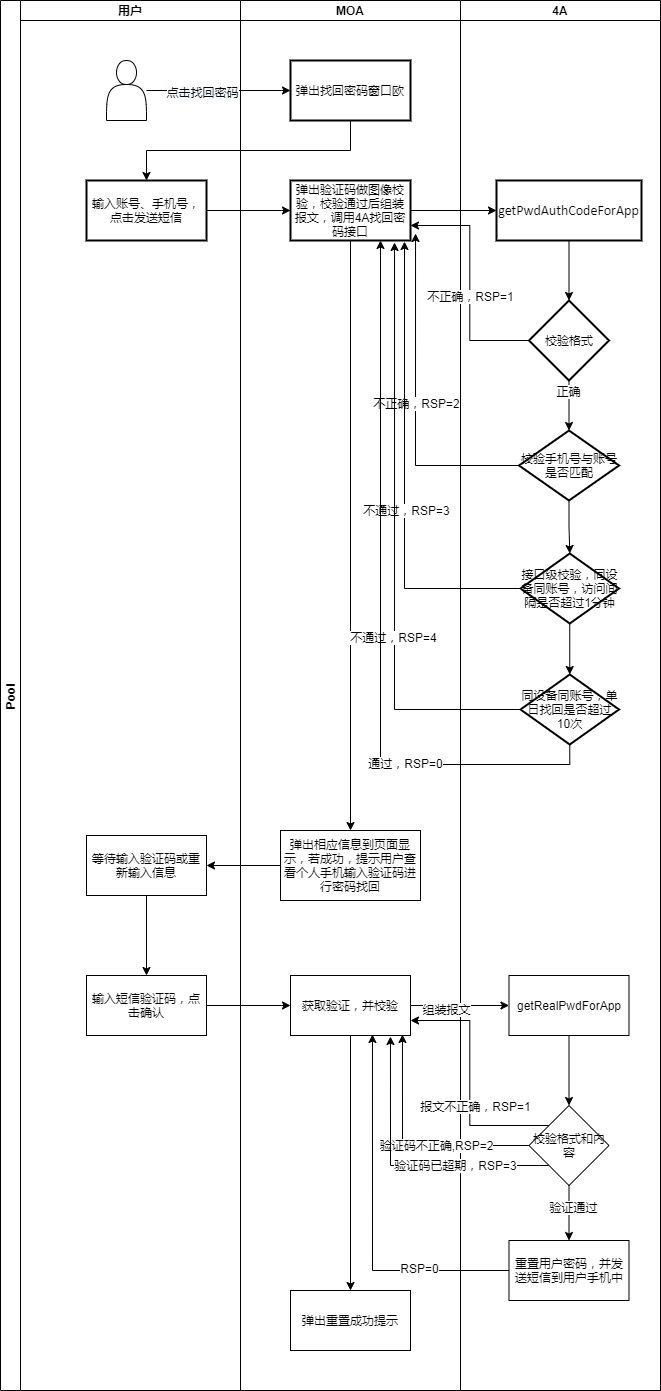

The diagram above was exported from draw.io. Its source (the exported page's mxGraphModel, read from the mxfile embedded in the PNG):
<mxGraphModel dx="942" dy="565" grid="1" gridSize="10" guides="1" tooltips="1" connect="1" arrows="1" fold="1" page="1" pageScale="1" pageWidth="827" pageHeight="1169" math="0" shadow="0">
  <root>
    <mxCell id="FuUYy8-Zn2iDIKLhHMj8-0" />
    <mxCell id="FuUYy8-Zn2iDIKLhHMj8-1" parent="FuUYy8-Zn2iDIKLhHMj8-0" />
    <mxCell id="IIP4rIuuYUn2ihaWNvCv-37" value="Pool" style="swimlane;childLayout=stackLayout;resizeParent=1;resizeParentMax=0;startSize=20;horizontal=0;horizontalStack=1;" vertex="1" parent="FuUYy8-Zn2iDIKLhHMj8-1">
      <mxGeometry x="70" y="80" width="660" height="1390" as="geometry" />
    </mxCell>
    <mxCell id="IIP4rIuuYUn2ihaWNvCv-56" value="用户" style="swimlane;startSize=20;" vertex="1" parent="IIP4rIuuYUn2ihaWNvCv-37">
      <mxGeometry x="20" width="220" height="1390" as="geometry" />
    </mxCell>
    <mxCell id="IIP4rIuuYUn2ihaWNvCv-60" value="" style="shape=actor;whiteSpace=wrap;html=1;" vertex="1" parent="IIP4rIuuYUn2ihaWNvCv-56">
      <mxGeometry x="86" y="60" width="40" height="60" as="geometry" />
    </mxCell>
    <mxCell id="IIP4rIuuYUn2ihaWNvCv-44" value="输入账号、手机号，点击发送短信" style="whiteSpace=wrap;html=1;strokeWidth=2;" vertex="1" parent="IIP4rIuuYUn2ihaWNvCv-56">
      <mxGeometry x="66" y="180" width="120" height="60" as="geometry" />
    </mxCell>
    <mxCell id="IIP4rIuuYUn2ihaWNvCv-93" value="等待输入验证码或重新输入信息" style="whiteSpace=wrap;html=1;rounded=0;" vertex="1" parent="IIP4rIuuYUn2ihaWNvCv-56">
      <mxGeometry x="66" y="835" width="120" height="60" as="geometry" />
    </mxCell>
    <mxCell id="IIP4rIuuYUn2ihaWNvCv-38" value="MOA" style="swimlane;startSize=20;" vertex="1" parent="IIP4rIuuYUn2ihaWNvCv-37">
      <mxGeometry x="240" width="220" height="1390" as="geometry" />
    </mxCell>
    <mxCell id="IIP4rIuuYUn2ihaWNvCv-42" value="弹出找回密码窗口欧" style="whiteSpace=wrap;html=1;strokeWidth=2;" vertex="1" parent="IIP4rIuuYUn2ihaWNvCv-38">
      <mxGeometry x="50" y="60" width="120" height="60" as="geometry" />
    </mxCell>
    <mxCell id="IIP4rIuuYUn2ihaWNvCv-91" style="edgeStyle=orthogonalEdgeStyle;rounded=0;orthogonalLoop=1;jettySize=auto;html=1;" edge="1" parent="IIP4rIuuYUn2ihaWNvCv-38" source="IIP4rIuuYUn2ihaWNvCv-48" target="IIP4rIuuYUn2ihaWNvCv-90">
      <mxGeometry relative="1" as="geometry" />
    </mxCell>
    <mxCell id="IIP4rIuuYUn2ihaWNvCv-48" value="弹出验证码做图像校验，校验通过后组装报文，调用4A找回密码接口" style="whiteSpace=wrap;html=1;strokeWidth=2;" vertex="1" parent="IIP4rIuuYUn2ihaWNvCv-38">
      <mxGeometry x="50" y="180" width="120" height="60" as="geometry" />
    </mxCell>
    <mxCell id="IIP4rIuuYUn2ihaWNvCv-90" value="弹出相应信息到页面显示，若成功，提示用户查看个人手机输入验证码进行密码找回" style="rounded=0;whiteSpace=wrap;html=1;" vertex="1" parent="IIP4rIuuYUn2ihaWNvCv-38">
      <mxGeometry x="40" y="830" width="140" height="70" as="geometry" />
    </mxCell>
    <mxCell id="IIP4rIuuYUn2ihaWNvCv-100" value="获取验证，并校验" style="whiteSpace=wrap;html=1;rounded=0;" vertex="1" parent="IIP4rIuuYUn2ihaWNvCv-38">
      <mxGeometry x="50" y="975" width="120" height="60" as="geometry" />
    </mxCell>
    <mxCell id="IIP4rIuuYUn2ihaWNvCv-124" value="弹出重置成功提示" style="rounded=0;whiteSpace=wrap;html=1;" vertex="1" parent="IIP4rIuuYUn2ihaWNvCv-38">
      <mxGeometry x="50" y="1290" width="120" height="60" as="geometry" />
    </mxCell>
    <mxCell id="IIP4rIuuYUn2ihaWNvCv-123" style="edgeStyle=orthogonalEdgeStyle;rounded=0;orthogonalLoop=1;jettySize=auto;html=1;" edge="1" parent="IIP4rIuuYUn2ihaWNvCv-38" source="IIP4rIuuYUn2ihaWNvCv-100" target="IIP4rIuuYUn2ihaWNvCv-124">
      <mxGeometry relative="1" as="geometry">
        <mxPoint x="110" y="1290" as="targetPoint" />
      </mxGeometry>
    </mxCell>
    <mxCell id="IIP4rIuuYUn2ihaWNvCv-39" value="4A" style="swimlane;startSize=20;" vertex="1" parent="IIP4rIuuYUn2ihaWNvCv-37">
      <mxGeometry x="460" width="200" height="1390" as="geometry" />
    </mxCell>
    <mxCell id="IIP4rIuuYUn2ihaWNvCv-50" value="&lt;p class=&quot;MsoNormal&quot;&gt;&lt;a href=&quot;http://123.126.34.176:20214/WS4A/token/checkBwdaToken?args=xxx&quot;&gt;&lt;span style=&quot;font-size: 10.5000pt&quot;&gt;&lt;font face=&quot;Calibri&quot;&gt;get&lt;/font&gt;&lt;/span&gt;&lt;/a&gt;&lt;span style=&quot;font-size: 10.5000pt&quot;&gt;&lt;font face=&quot;Calibri&quot;&gt;PwdAuthCodeForApp&lt;/font&gt;&lt;/span&gt;&lt;/p&gt;" style="whiteSpace=wrap;html=1;strokeWidth=2;" vertex="1" parent="IIP4rIuuYUn2ihaWNvCv-39">
      <mxGeometry x="36" y="180" width="145" height="60" as="geometry" />
    </mxCell>
    <mxCell id="IIP4rIuuYUn2ihaWNvCv-72" style="edgeStyle=orthogonalEdgeStyle;rounded=0;orthogonalLoop=1;jettySize=auto;html=1;entryX=0.5;entryY=0;entryDx=0;entryDy=0;entryPerimeter=0;" edge="1" parent="IIP4rIuuYUn2ihaWNvCv-39" source="IIP4rIuuYUn2ihaWNvCv-54" target="IIP4rIuuYUn2ihaWNvCv-70">
      <mxGeometry relative="1" as="geometry" />
    </mxCell>
    <mxCell id="IIP4rIuuYUn2ihaWNvCv-73" value="正确" style="edgeLabel;html=1;align=center;verticalAlign=middle;resizable=0;points=[];" vertex="1" connectable="0" parent="IIP4rIuuYUn2ihaWNvCv-72">
      <mxGeometry x="-0.6" y="-1" relative="1" as="geometry">
        <mxPoint as="offset" />
      </mxGeometry>
    </mxCell>
    <mxCell id="IIP4rIuuYUn2ihaWNvCv-54" value="&lt;span&gt;校验格式&lt;/span&gt;" style="rhombus;whiteSpace=wrap;html=1;strokeWidth=2;" vertex="1" parent="IIP4rIuuYUn2ihaWNvCv-39">
      <mxGeometry x="68.5" y="300" width="80" height="80" as="geometry" />
    </mxCell>
    <mxCell id="IIP4rIuuYUn2ihaWNvCv-55" value="" style="edgeStyle=orthogonalEdgeStyle;rounded=0;orthogonalLoop=1;jettySize=auto;html=1;" edge="1" parent="IIP4rIuuYUn2ihaWNvCv-39" source="IIP4rIuuYUn2ihaWNvCv-50" target="IIP4rIuuYUn2ihaWNvCv-54">
      <mxGeometry relative="1" as="geometry" />
    </mxCell>
    <mxCell id="IIP4rIuuYUn2ihaWNvCv-79" value="" style="edgeStyle=orthogonalEdgeStyle;rounded=0;orthogonalLoop=1;jettySize=auto;html=1;" edge="1" parent="IIP4rIuuYUn2ihaWNvCv-39" source="IIP4rIuuYUn2ihaWNvCv-70" target="IIP4rIuuYUn2ihaWNvCv-78">
      <mxGeometry relative="1" as="geometry" />
    </mxCell>
    <mxCell id="IIP4rIuuYUn2ihaWNvCv-70" value="校验手机号与账号是否匹配" style="strokeWidth=2;html=1;shape=mxgraph.flowchart.decision;whiteSpace=wrap;" vertex="1" parent="IIP4rIuuYUn2ihaWNvCv-39">
      <mxGeometry x="58.5" y="430" width="100" height="70" as="geometry" />
    </mxCell>
    <mxCell id="IIP4rIuuYUn2ihaWNvCv-78" value="接口级校验，同设备同账号，访问间隔是否超过1分钟" style="strokeWidth=2;html=1;shape=mxgraph.flowchart.decision;whiteSpace=wrap;" vertex="1" parent="IIP4rIuuYUn2ihaWNvCv-39">
      <mxGeometry x="60" y="553" width="98.5" height="70" as="geometry" />
    </mxCell>
    <mxCell id="IIP4rIuuYUn2ihaWNvCv-104" value="getRealPwdForApp" style="whiteSpace=wrap;html=1;rounded=0;" vertex="1" parent="IIP4rIuuYUn2ihaWNvCv-39">
      <mxGeometry x="48.5" y="975" width="120" height="60" as="geometry" />
    </mxCell>
    <mxCell id="IIP4rIuuYUn2ihaWNvCv-118" value="重置用户密码，并发送短信到用户手机中" style="whiteSpace=wrap;html=1;rounded=0;" vertex="1" parent="IIP4rIuuYUn2ihaWNvCv-39">
      <mxGeometry x="48.5" y="1240" width="120" height="60" as="geometry" />
    </mxCell>
    <mxCell id="IIP4rIuuYUn2ihaWNvCv-61" style="edgeStyle=orthogonalEdgeStyle;rounded=0;orthogonalLoop=1;jettySize=auto;html=1;entryX=0;entryY=0.5;entryDx=0;entryDy=0;" edge="1" parent="IIP4rIuuYUn2ihaWNvCv-37" source="IIP4rIuuYUn2ihaWNvCv-60" target="IIP4rIuuYUn2ihaWNvCv-42">
      <mxGeometry relative="1" as="geometry" />
    </mxCell>
    <mxCell id="IIP4rIuuYUn2ihaWNvCv-64" value="&lt;span style=&quot;font-size: 12px ; background-color: rgb(248 , 249 , 250)&quot;&gt;点击找回密码&lt;/span&gt;" style="edgeLabel;html=1;align=center;verticalAlign=middle;resizable=0;points=[];" vertex="1" connectable="0" parent="IIP4rIuuYUn2ihaWNvCv-61">
      <mxGeometry x="-0.2361" y="-1" relative="1" as="geometry">
        <mxPoint as="offset" />
      </mxGeometry>
    </mxCell>
    <mxCell id="IIP4rIuuYUn2ihaWNvCv-65" style="edgeStyle=orthogonalEdgeStyle;rounded=0;orthogonalLoop=1;jettySize=auto;html=1;entryX=0.5;entryY=0;entryDx=0;entryDy=0;exitX=0.5;exitY=1;exitDx=0;exitDy=0;" edge="1" parent="IIP4rIuuYUn2ihaWNvCv-37" source="IIP4rIuuYUn2ihaWNvCv-42" target="IIP4rIuuYUn2ihaWNvCv-44">
      <mxGeometry relative="1" as="geometry" />
    </mxCell>
    <mxCell id="IIP4rIuuYUn2ihaWNvCv-49" value="" style="edgeStyle=orthogonalEdgeStyle;rounded=0;orthogonalLoop=1;jettySize=auto;html=1;" edge="1" parent="IIP4rIuuYUn2ihaWNvCv-37" source="IIP4rIuuYUn2ihaWNvCv-44" target="IIP4rIuuYUn2ihaWNvCv-48">
      <mxGeometry relative="1" as="geometry" />
    </mxCell>
    <mxCell id="IIP4rIuuYUn2ihaWNvCv-51" value="" style="edgeStyle=orthogonalEdgeStyle;rounded=0;orthogonalLoop=1;jettySize=auto;html=1;" edge="1" parent="IIP4rIuuYUn2ihaWNvCv-37" source="IIP4rIuuYUn2ihaWNvCv-48" target="IIP4rIuuYUn2ihaWNvCv-50">
      <mxGeometry relative="1" as="geometry" />
    </mxCell>
    <mxCell id="IIP4rIuuYUn2ihaWNvCv-66" style="edgeStyle=orthogonalEdgeStyle;rounded=0;orthogonalLoop=1;jettySize=auto;html=1;entryX=1;entryY=0.75;entryDx=0;entryDy=0;" edge="1" parent="IIP4rIuuYUn2ihaWNvCv-37" source="IIP4rIuuYUn2ihaWNvCv-54" target="IIP4rIuuYUn2ihaWNvCv-48">
      <mxGeometry relative="1" as="geometry" />
    </mxCell>
    <mxCell id="IIP4rIuuYUn2ihaWNvCv-67" value="不正确，RSP=1" style="edgeLabel;html=1;align=center;verticalAlign=middle;resizable=0;points=[];" vertex="1" connectable="0" parent="IIP4rIuuYUn2ihaWNvCv-66">
      <mxGeometry x="-0.1075" relative="1" as="geometry">
        <mxPoint as="offset" />
      </mxGeometry>
    </mxCell>
    <mxCell id="IIP4rIuuYUn2ihaWNvCv-74" style="edgeStyle=orthogonalEdgeStyle;rounded=0;orthogonalLoop=1;jettySize=auto;html=1;exitX=0;exitY=0.5;exitDx=0;exitDy=0;exitPerimeter=0;entryX=1.042;entryY=0.883;entryDx=0;entryDy=0;entryPerimeter=0;" edge="1" parent="IIP4rIuuYUn2ihaWNvCv-37" source="IIP4rIuuYUn2ihaWNvCv-70" target="IIP4rIuuYUn2ihaWNvCv-48">
      <mxGeometry relative="1" as="geometry" />
    </mxCell>
    <mxCell id="IIP4rIuuYUn2ihaWNvCv-75" value="不正确，RSP=2" style="edgeLabel;html=1;align=center;verticalAlign=middle;resizable=0;points=[];" vertex="1" connectable="0" parent="IIP4rIuuYUn2ihaWNvCv-74">
      <mxGeometry x="-0.0153" relative="1" as="geometry">
        <mxPoint y="-1" as="offset" />
      </mxGeometry>
    </mxCell>
    <mxCell id="IIP4rIuuYUn2ihaWNvCv-81" style="edgeStyle=orthogonalEdgeStyle;rounded=0;orthogonalLoop=1;jettySize=auto;html=1;entryX=0.95;entryY=1.017;entryDx=0;entryDy=0;entryPerimeter=0;" edge="1" parent="IIP4rIuuYUn2ihaWNvCv-37" source="IIP4rIuuYUn2ihaWNvCv-78" target="IIP4rIuuYUn2ihaWNvCv-48">
      <mxGeometry relative="1" as="geometry">
        <mxPoint x="386" y="250" as="targetPoint" />
      </mxGeometry>
    </mxCell>
    <mxCell id="IIP4rIuuYUn2ihaWNvCv-82" value="不通过，RSP=3" style="edgeLabel;html=1;align=center;verticalAlign=middle;resizable=0;points=[];" vertex="1" connectable="0" parent="IIP4rIuuYUn2ihaWNvCv-81">
      <mxGeometry x="-0.1573" y="-1" relative="1" as="geometry">
        <mxPoint as="offset" />
      </mxGeometry>
    </mxCell>
    <mxCell id="IIP4rIuuYUn2ihaWNvCv-94" value="" style="edgeStyle=orthogonalEdgeStyle;rounded=0;orthogonalLoop=1;jettySize=auto;html=1;" edge="1" parent="IIP4rIuuYUn2ihaWNvCv-37" source="IIP4rIuuYUn2ihaWNvCv-90" target="IIP4rIuuYUn2ihaWNvCv-93">
      <mxGeometry relative="1" as="geometry" />
    </mxCell>
    <mxCell id="IIP4rIuuYUn2ihaWNvCv-105" value="" style="edgeStyle=orthogonalEdgeStyle;rounded=0;orthogonalLoop=1;jettySize=auto;html=1;" edge="1" parent="IIP4rIuuYUn2ihaWNvCv-37" source="IIP4rIuuYUn2ihaWNvCv-100" target="IIP4rIuuYUn2ihaWNvCv-104">
      <mxGeometry relative="1" as="geometry" />
    </mxCell>
    <mxCell id="IIP4rIuuYUn2ihaWNvCv-106" value="组装报文" style="edgeLabel;html=1;align=center;verticalAlign=middle;resizable=0;points=[];" vertex="1" connectable="0" parent="IIP4rIuuYUn2ihaWNvCv-105">
      <mxGeometry x="-0.2893" y="-3" relative="1" as="geometry">
        <mxPoint as="offset" />
      </mxGeometry>
    </mxCell>
    <mxCell id="IIP4rIuuYUn2ihaWNvCv-121" style="edgeStyle=orthogonalEdgeStyle;rounded=0;orthogonalLoop=1;jettySize=auto;html=1;entryX=0.683;entryY=0.983;entryDx=0;entryDy=0;entryPerimeter=0;" edge="1" parent="IIP4rIuuYUn2ihaWNvCv-37" source="IIP4rIuuYUn2ihaWNvCv-118" target="IIP4rIuuYUn2ihaWNvCv-100">
      <mxGeometry relative="1" as="geometry" />
    </mxCell>
    <mxCell id="IIP4rIuuYUn2ihaWNvCv-122" value="RSP=0" style="edgeLabel;html=1;align=center;verticalAlign=middle;resizable=0;points=[];" vertex="1" connectable="0" parent="IIP4rIuuYUn2ihaWNvCv-121">
      <mxGeometry x="-0.5095" y="-3" relative="1" as="geometry">
        <mxPoint x="1" as="offset" />
      </mxGeometry>
    </mxCell>
    <mxCell id="IIP4rIuuYUn2ihaWNvCv-85" style="edgeStyle=orthogonalEdgeStyle;rounded=0;orthogonalLoop=1;jettySize=auto;html=1;entryX=0.867;entryY=1.033;entryDx=0;entryDy=0;entryPerimeter=0;" edge="1" parent="FuUYy8-Zn2iDIKLhHMj8-1" source="IIP4rIuuYUn2ihaWNvCv-83" target="IIP4rIuuYUn2ihaWNvCv-48">
      <mxGeometry relative="1" as="geometry" />
    </mxCell>
    <mxCell id="IIP4rIuuYUn2ihaWNvCv-86" value="不通过，RSP=4" style="edgeLabel;html=1;align=center;verticalAlign=middle;resizable=0;points=[];" vertex="1" connectable="0" parent="IIP4rIuuYUn2ihaWNvCv-85">
      <mxGeometry x="-0.3334" y="2" relative="1" as="geometry">
        <mxPoint as="offset" />
      </mxGeometry>
    </mxCell>
    <mxCell id="IIP4rIuuYUn2ihaWNvCv-87" style="edgeStyle=orthogonalEdgeStyle;rounded=0;orthogonalLoop=1;jettySize=auto;html=1;exitX=0.5;exitY=1;exitDx=0;exitDy=0;exitPerimeter=0;entryX=0.75;entryY=1;entryDx=0;entryDy=0;" edge="1" parent="FuUYy8-Zn2iDIKLhHMj8-1" source="IIP4rIuuYUn2ihaWNvCv-83" target="IIP4rIuuYUn2ihaWNvCv-48">
      <mxGeometry relative="1" as="geometry">
        <mxPoint x="396" y="330" as="targetPoint" />
      </mxGeometry>
    </mxCell>
    <mxCell id="IIP4rIuuYUn2ihaWNvCv-88" value="通过，RSP=0" style="edgeLabel;html=1;align=center;verticalAlign=middle;resizable=0;points=[];" vertex="1" connectable="0" parent="IIP4rIuuYUn2ihaWNvCv-87">
      <mxGeometry x="-0.4962" y="-2" relative="1" as="geometry">
        <mxPoint as="offset" />
      </mxGeometry>
    </mxCell>
    <mxCell id="IIP4rIuuYUn2ihaWNvCv-83" value="同设备同账号，单日找回是否超过10次" style="strokeWidth=2;html=1;shape=mxgraph.flowchart.decision;whiteSpace=wrap;" vertex="1" parent="FuUYy8-Zn2iDIKLhHMj8-1">
      <mxGeometry x="590" y="754" width="98.5" height="70" as="geometry" />
    </mxCell>
    <mxCell id="IIP4rIuuYUn2ihaWNvCv-84" value="" style="edgeStyle=orthogonalEdgeStyle;rounded=0;orthogonalLoop=1;jettySize=auto;html=1;" edge="1" parent="FuUYy8-Zn2iDIKLhHMj8-1" source="IIP4rIuuYUn2ihaWNvCv-78" target="IIP4rIuuYUn2ihaWNvCv-83">
      <mxGeometry relative="1" as="geometry" />
    </mxCell>
    <mxCell id="IIP4rIuuYUn2ihaWNvCv-101" value="" style="edgeStyle=orthogonalEdgeStyle;rounded=0;orthogonalLoop=1;jettySize=auto;html=1;" edge="1" parent="FuUYy8-Zn2iDIKLhHMj8-1" source="IIP4rIuuYUn2ihaWNvCv-97" target="IIP4rIuuYUn2ihaWNvCv-100">
      <mxGeometry relative="1" as="geometry" />
    </mxCell>
    <mxCell id="IIP4rIuuYUn2ihaWNvCv-97" value="输入短信验证码，点击确认" style="whiteSpace=wrap;html=1;rounded=0;" vertex="1" parent="FuUYy8-Zn2iDIKLhHMj8-1">
      <mxGeometry x="156" y="1055" width="120" height="60" as="geometry" />
    </mxCell>
    <mxCell id="IIP4rIuuYUn2ihaWNvCv-98" value="" style="edgeStyle=orthogonalEdgeStyle;rounded=0;orthogonalLoop=1;jettySize=auto;html=1;" edge="1" parent="FuUYy8-Zn2iDIKLhHMj8-1" source="IIP4rIuuYUn2ihaWNvCv-93" target="IIP4rIuuYUn2ihaWNvCv-97">
      <mxGeometry relative="1" as="geometry" />
    </mxCell>
    <mxCell id="IIP4rIuuYUn2ihaWNvCv-109" style="edgeStyle=orthogonalEdgeStyle;rounded=0;orthogonalLoop=1;jettySize=auto;html=1;exitX=0;exitY=0;exitDx=0;exitDy=0;entryX=1;entryY=0.75;entryDx=0;entryDy=0;" edge="1" parent="FuUYy8-Zn2iDIKLhHMj8-1" source="IIP4rIuuYUn2ihaWNvCv-107" target="IIP4rIuuYUn2ihaWNvCv-100">
      <mxGeometry relative="1" as="geometry" />
    </mxCell>
    <mxCell id="IIP4rIuuYUn2ihaWNvCv-110" value="报文不正确，RSP=1" style="edgeLabel;html=1;align=center;verticalAlign=middle;resizable=0;points=[];" vertex="1" connectable="0" parent="IIP4rIuuYUn2ihaWNvCv-109">
      <mxGeometry x="-0.1852" y="-5" relative="1" as="geometry">
        <mxPoint as="offset" />
      </mxGeometry>
    </mxCell>
    <mxCell id="IIP4rIuuYUn2ihaWNvCv-112" style="edgeStyle=orthogonalEdgeStyle;rounded=0;orthogonalLoop=1;jettySize=auto;html=1;entryX=0.933;entryY=0.983;entryDx=0;entryDy=0;entryPerimeter=0;" edge="1" parent="FuUYy8-Zn2iDIKLhHMj8-1" source="IIP4rIuuYUn2ihaWNvCv-107" target="IIP4rIuuYUn2ihaWNvCv-100">
      <mxGeometry relative="1" as="geometry" />
    </mxCell>
    <mxCell id="IIP4rIuuYUn2ihaWNvCv-113" value="验证码不正确,RSP=2" style="edgeLabel;html=1;align=center;verticalAlign=middle;resizable=0;points=[];" vertex="1" connectable="0" parent="IIP4rIuuYUn2ihaWNvCv-112">
      <mxGeometry x="-0.2127" y="-1" relative="1" as="geometry">
        <mxPoint as="offset" />
      </mxGeometry>
    </mxCell>
    <mxCell id="IIP4rIuuYUn2ihaWNvCv-114" style="edgeStyle=orthogonalEdgeStyle;rounded=0;orthogonalLoop=1;jettySize=auto;html=1;exitX=0;exitY=1;exitDx=0;exitDy=0;entryX=0.833;entryY=1.017;entryDx=0;entryDy=0;entryPerimeter=0;" edge="1" parent="FuUYy8-Zn2iDIKLhHMj8-1" source="IIP4rIuuYUn2ihaWNvCv-107" target="IIP4rIuuYUn2ihaWNvCv-100">
      <mxGeometry relative="1" as="geometry" />
    </mxCell>
    <mxCell id="IIP4rIuuYUn2ihaWNvCv-115" value="验证码已超期，RSP=3" style="edgeLabel;html=1;align=center;verticalAlign=middle;resizable=0;points=[];" vertex="1" connectable="0" parent="IIP4rIuuYUn2ihaWNvCv-114">
      <mxGeometry x="-0.3426" y="-1" relative="1" as="geometry">
        <mxPoint as="offset" />
      </mxGeometry>
    </mxCell>
    <mxCell id="IIP4rIuuYUn2ihaWNvCv-119" value="" style="edgeStyle=orthogonalEdgeStyle;rounded=0;orthogonalLoop=1;jettySize=auto;html=1;" edge="1" parent="FuUYy8-Zn2iDIKLhHMj8-1" source="IIP4rIuuYUn2ihaWNvCv-107" target="IIP4rIuuYUn2ihaWNvCv-118">
      <mxGeometry relative="1" as="geometry" />
    </mxCell>
    <mxCell id="IIP4rIuuYUn2ihaWNvCv-120" value="验证通过" style="edgeLabel;html=1;align=center;verticalAlign=middle;resizable=0;points=[];" vertex="1" connectable="0" parent="IIP4rIuuYUn2ihaWNvCv-119">
      <mxGeometry x="-0.2444" y="4" relative="1" as="geometry">
        <mxPoint as="offset" />
      </mxGeometry>
    </mxCell>
    <mxCell id="IIP4rIuuYUn2ihaWNvCv-107" value="校验格式和内容" style="rhombus;whiteSpace=wrap;html=1;rounded=0;" vertex="1" parent="FuUYy8-Zn2iDIKLhHMj8-1">
      <mxGeometry x="598.5" y="1185" width="80" height="80" as="geometry" />
    </mxCell>
    <mxCell id="IIP4rIuuYUn2ihaWNvCv-108" value="" style="edgeStyle=orthogonalEdgeStyle;rounded=0;orthogonalLoop=1;jettySize=auto;html=1;" edge="1" parent="FuUYy8-Zn2iDIKLhHMj8-1" source="IIP4rIuuYUn2ihaWNvCv-104" target="IIP4rIuuYUn2ihaWNvCv-107">
      <mxGeometry relative="1" as="geometry" />
    </mxCell>
  </root>
</mxGraphModel>